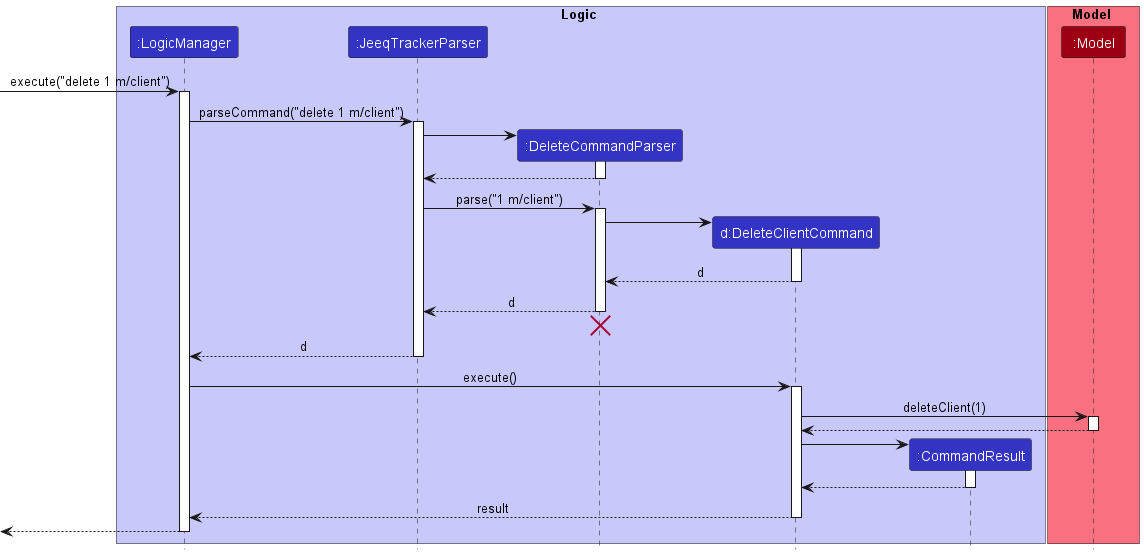

The diagram above was rendered by PlantUML. Its source (embedded in the PNG):
@startuml
!include style.puml

box Logic LOGIC_COLOR_T1
participant ":LogicManager" as LogicManager LOGIC_COLOR
participant ":JeeqTrackerParser" as JeeqTrackerParser LOGIC_COLOR
participant ":DeleteCommandParser" as DeleteCommandParser LOGIC_COLOR
participant "d:DeleteClientCommand" as DeleteCommand LOGIC_COLOR
participant ":CommandResult" as CommandResult LOGIC_COLOR
end box

box Model MODEL_COLOR_T1
participant ":Model" as Model MODEL_COLOR
end box

[-> LogicManager : execute("delete 1 m/client")
activate LogicManager

LogicManager -> JeeqTrackerParser : parseCommand("delete 1 m/client")
activate JeeqTrackerParser

create DeleteCommandParser
JeeqTrackerParser -> DeleteCommandParser
activate DeleteCommandParser

DeleteCommandParser --> JeeqTrackerParser
deactivate DeleteCommandParser

JeeqTrackerParser -> DeleteCommandParser : parse("1 m/client")
activate DeleteCommandParser

create DeleteCommand
DeleteCommandParser -> DeleteCommand
activate DeleteCommand

DeleteCommand --> DeleteCommandParser : d
deactivate DeleteCommand

DeleteCommandParser --> JeeqTrackerParser : d
deactivate DeleteCommandParser
'Hidden arrow to position the destroy marker below the end of the activation bar.
DeleteCommandParser -[hidden]-> JeeqTrackerParser
destroy DeleteCommandParser

JeeqTrackerParser --> LogicManager : d
deactivate JeeqTrackerParser

LogicManager -> DeleteCommand : execute()
activate DeleteCommand

DeleteCommand -> Model : deleteClient(1)
activate Model

Model --> DeleteCommand
deactivate Model

create CommandResult
DeleteCommand -> CommandResult
activate CommandResult

CommandResult --> DeleteCommand
deactivate CommandResult

DeleteCommand --> LogicManager : result
deactivate DeleteCommand

[<--LogicManager
deactivate LogicManager
@enduml